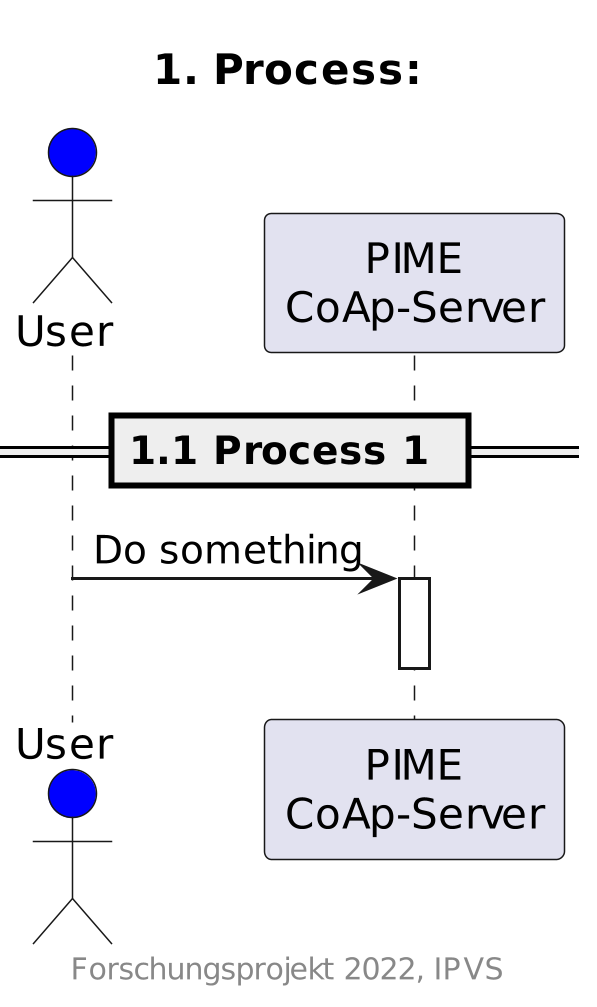

The diagram above was rendered by PlantUML. Its source (embedded in the PNG):
@startuml

' this is a comment
' read here for syntax: https://plantuml.com/sequence-diagram

title 1. Process:
footer Forschungsprojekt 2022, IPVS
scale 3

actor User #blue
participant "PIME\nCoAp-Server" as PCS

== 1.1 Process 1 ==

User -> PCS: Do something
activate PCS

deactivate PCS

'== Run process 1.1 ==
@enduml